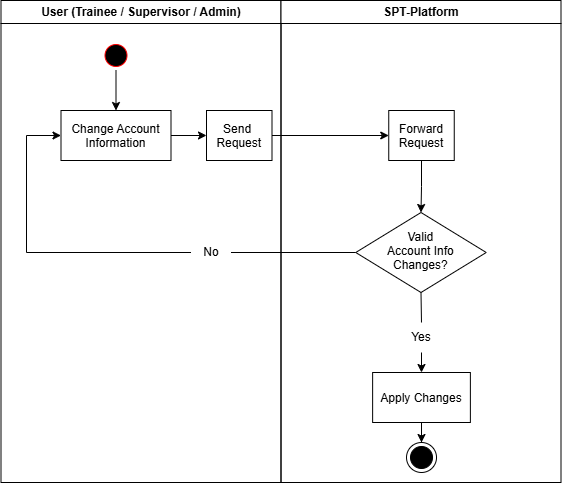

The diagram above was exported from draw.io. Its source (the exported page's mxGraphModel, read from the mxfile embedded in the PNG):
<mxGraphModel dx="691" dy="782" grid="1" gridSize="10" guides="1" tooltips="1" connect="1" arrows="1" fold="1" page="1" pageScale="1" pageWidth="1169" pageHeight="826" background="none" math="0" shadow="0">
  <root>
    <mxCell id="0" />
    <mxCell id="1" parent="0" />
    <mxCell id="2" parent="1" style="swimlane;whiteSpace=wrap" value="User (Trainee / Supervisor / Admin) " vertex="1">
      <mxGeometry height="482" width="280" x="164.5" y="128" as="geometry" />
    </mxCell>
    <mxCell id="_7v-OMel_iGxdOo8CaQe-43" edge="1" parent="2" source="5" style="edgeStyle=orthogonalEdgeStyle;rounded=0;orthogonalLoop=1;jettySize=auto;html=1;entryX=0.5;entryY=0;entryDx=0;entryDy=0;" target="7">
      <mxGeometry relative="1" as="geometry" />
    </mxCell>
    <mxCell id="5" parent="2" style="ellipse;shape=startState;fillColor=#000000;strokeColor=#ff0000;" value="" vertex="1">
      <mxGeometry height="30" width="30" x="100" y="40" as="geometry" />
    </mxCell>
    <mxCell id="_7v-OMel_iGxdOo8CaQe-45" edge="1" parent="2" source="7" style="edgeStyle=orthogonalEdgeStyle;rounded=0;orthogonalLoop=1;jettySize=auto;html=1;entryX=0;entryY=0.5;entryDx=0;entryDy=0;" target="_7v-OMel_iGxdOo8CaQe-44">
      <mxGeometry relative="1" as="geometry" />
    </mxCell>
    <mxCell id="7" parent="2" style="" value="Change Account&#10;Information" vertex="1">
      <mxGeometry height="50" width="110" x="60" y="110" as="geometry" />
    </mxCell>
    <mxCell id="_7v-OMel_iGxdOo8CaQe-44" parent="2" style="" value="Send &#10;Request" vertex="1">
      <mxGeometry height="50" width="65.5" x="205.5" y="110" as="geometry" />
    </mxCell>
    <mxCell id="_7v-OMel_iGxdOo8CaQe-53" edge="1" parent="2" source="_7v-OMel_iGxdOo8CaQe-52" style="edgeStyle=orthogonalEdgeStyle;rounded=0;orthogonalLoop=1;jettySize=auto;html=1;exitX=0;exitY=0.5;exitDx=0;exitDy=0;entryX=0;entryY=0.5;entryDx=0;entryDy=0;" target="7">
      <mxGeometry relative="1" x="-0.481" as="geometry">
        <Array as="points">
          <mxPoint x="25.5" y="252" />
          <mxPoint x="25.5" y="135" />
        </Array>
        <mxPoint x="25.5" y="132" as="targetPoint" />
      </mxGeometry>
    </mxCell>
    <mxCell id="_7v-OMel_iGxdOo8CaQe-52" parent="2" style="text;html=1;whiteSpace=wrap;strokeColor=none;fillColor=none;align=center;verticalAlign=middle;rounded=0;" value="No" vertex="1">
      <mxGeometry height="30" width="40" x="190" y="237" as="geometry" />
    </mxCell>
    <mxCell id="3" parent="1" style="swimlane;whiteSpace=wrap" value="SPT-Platform" vertex="1">
      <mxGeometry height="482" width="280" x="444.5" y="128" as="geometry" />
    </mxCell>
    <mxCell id="_7v-OMel_iGxdOo8CaQe-42" parent="3" style="ellipse;html=1;shape=endState;fillColor=strokeColor;" value="" vertex="1">
      <mxGeometry height="30" width="30" x="125.51" y="442" as="geometry" />
    </mxCell>
    <mxCell id="_7v-OMel_iGxdOo8CaQe-50" edge="1" parent="3" source="_7v-OMel_iGxdOo8CaQe-46" style="edgeStyle=orthogonalEdgeStyle;rounded=0;orthogonalLoop=1;jettySize=auto;html=1;exitX=0.5;exitY=1;exitDx=0;exitDy=0;entryX=0.5;entryY=0;entryDx=0;entryDy=0;" target="_7v-OMel_iGxdOo8CaQe-47">
      <mxGeometry relative="1" as="geometry" />
    </mxCell>
    <mxCell id="_7v-OMel_iGxdOo8CaQe-46" parent="3" style="" value="Forward&#10;Request" vertex="1">
      <mxGeometry height="50" width="65.5" x="107.75" y="110" as="geometry" />
    </mxCell>
    <mxCell id="_7v-OMel_iGxdOo8CaQe-55" edge="1" parent="3" source="_7v-OMel_iGxdOo8CaQe-47" style="edgeStyle=orthogonalEdgeStyle;rounded=0;orthogonalLoop=1;jettySize=auto;html=1;exitX=0.5;exitY=1;exitDx=0;exitDy=0;endArrow=none;endFill=0;entryX=0.5;entryY=0;entryDx=0;entryDy=0;" target="_7v-OMel_iGxdOo8CaQe-56">
      <mxGeometry relative="1" as="geometry">
        <mxPoint x="140.5" y="312" as="targetPoint" />
      </mxGeometry>
    </mxCell>
    <mxCell id="_7v-OMel_iGxdOo8CaQe-47" parent="3" style="rhombus;whiteSpace=wrap;html=1;shapeInside=1;" value="Valid Account Info Changes?" vertex="1">
      <mxGeometry height="80" width="130.5" x="74.75" y="212" as="geometry" />
    </mxCell>
    <mxCell id="_7v-OMel_iGxdOo8CaQe-58" edge="1" parent="3" source="_7v-OMel_iGxdOo8CaQe-54" style="edgeStyle=orthogonalEdgeStyle;rounded=0;orthogonalLoop=1;jettySize=auto;html=1;" target="_7v-OMel_iGxdOo8CaQe-42">
      <mxGeometry relative="1" as="geometry" />
    </mxCell>
    <mxCell id="_7v-OMel_iGxdOo8CaQe-54" parent="3" style="" value="Apply Changes" vertex="1">
      <mxGeometry height="50" width="97.75" x="91.63" y="372" as="geometry" />
    </mxCell>
    <mxCell id="_7v-OMel_iGxdOo8CaQe-57" edge="1" parent="3" source="_7v-OMel_iGxdOo8CaQe-56" style="edgeStyle=orthogonalEdgeStyle;rounded=0;orthogonalLoop=1;jettySize=auto;html=1;exitX=0.5;exitY=1;exitDx=0;exitDy=0;entryX=0.5;entryY=0;entryDx=0;entryDy=0;" target="_7v-OMel_iGxdOo8CaQe-54">
      <mxGeometry relative="1" as="geometry" />
    </mxCell>
    <mxCell id="_7v-OMel_iGxdOo8CaQe-56" parent="3" style="text;html=1;whiteSpace=wrap;strokeColor=none;fillColor=none;align=center;verticalAlign=middle;rounded=0;" value="Yes" vertex="1">
      <mxGeometry height="30" width="40" x="120.5" y="322" as="geometry" />
    </mxCell>
    <mxCell id="_7v-OMel_iGxdOo8CaQe-49" edge="1" parent="1" source="_7v-OMel_iGxdOo8CaQe-44" style="edgeStyle=orthogonalEdgeStyle;rounded=0;orthogonalLoop=1;jettySize=auto;html=1;exitX=1;exitY=0.5;exitDx=0;exitDy=0;entryX=0;entryY=0.5;entryDx=0;entryDy=0;" target="_7v-OMel_iGxdOo8CaQe-46">
      <mxGeometry relative="1" x="-0.1242" as="geometry">
        <mxPoint x="540" y="263" as="targetPoint" />
      </mxGeometry>
    </mxCell>
    <mxCell id="_7v-OMel_iGxdOo8CaQe-51" edge="1" parent="1" source="_7v-OMel_iGxdOo8CaQe-47" style="edgeStyle=orthogonalEdgeStyle;rounded=0;orthogonalLoop=1;jettySize=auto;html=1;exitX=0;exitY=0.5;exitDx=0;exitDy=0;endArrow=none;endFill=0;entryX=1;entryY=0.5;entryDx=0;entryDy=0;" target="_7v-OMel_iGxdOo8CaQe-52">
      <mxGeometry relative="1" x="-0.0457" as="geometry">
        <mxPoint x="400" y="380" as="targetPoint" />
      </mxGeometry>
    </mxCell>
  </root>
</mxGraphModel>